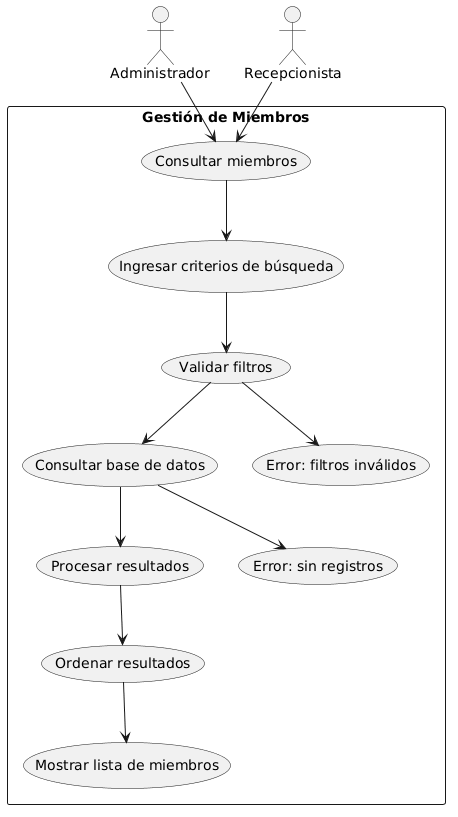

The diagram above was rendered by PlantUML. Its source (embedded in the PNG):
@startuml
actor Administrador
actor Recepcionista

rectangle "Gestión de Miembros" {

  Administrador --> (Consultar miembros)
  Recepcionista --> (Consultar miembros)

  (Consultar miembros) --> (Ingresar criterios de búsqueda)
  (Ingresar criterios de búsqueda) --> (Validar filtros)

  (Validar filtros) --> (Consultar base de datos)
  (Consultar base de datos) --> (Procesar resultados)

  (Procesar resultados) --> (Ordenar resultados)
  (Ordenar resultados) --> (Mostrar lista de miembros)

  (Consultar base de datos) --> (Error: sin registros)
  (Validar filtros) --> (Error: filtros inválidos)
}
@enduml